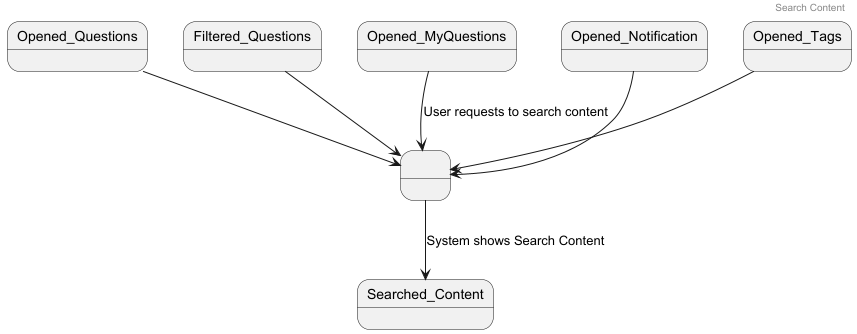

The diagram above was rendered by PlantUML. Its source (embedded in the PNG):
@startuml

header Search Content

state " " as s1

Opened_Questions -down-> s1
Filtered_Questions -down-> s1
Opened_MyQuestions -down-> s1: User requests to search content
Opened_Notification -down-> s1
Opened_Tags -down-> s1

s1 -down-> Searched_Content : System shows Search Content

@enduml